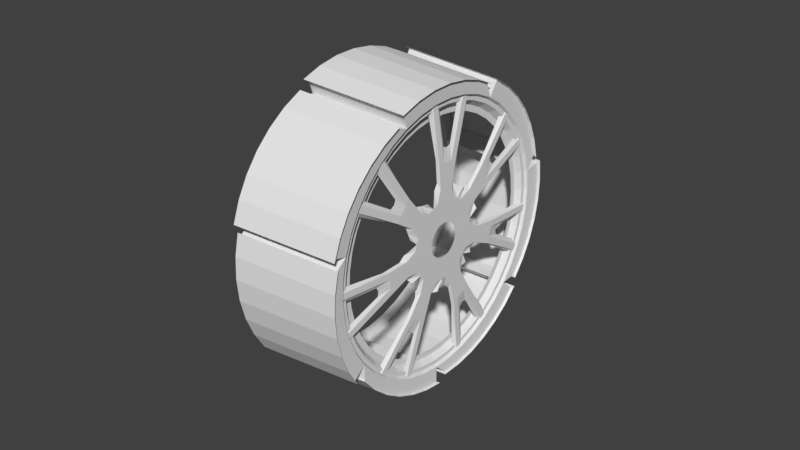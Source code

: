 # Source: wheelSpikes.blend  (saved by Blender 2.79.0; exported with 4.5.12 LTS)
import bpy
from mathutils import Matrix  # noqa: F401  (used for matrix-valued properties, if any)

bpy.ops.wm.read_factory_settings(use_empty=True)
scene = bpy.context.scene
scene.name = 'Scene'

# ---- collections
col_collection_1 = bpy.data.collections.new('Collection 1'); scene.collection.children.link(col_collection_1)

# ---- world
world_world = bpy.data.worlds.new('World'); scene.world = world_world
world_world.color = (0.05088, 0.05088, 0.05088)
world_world.use_sun_shadow = False
world_world.sun_shadow_jitter_overblur = 0.0
world_world.cycles.sampling_method = 'MANUAL'

# ---- meshes
me_circle = bpy.data.meshes.new('Circle')
me_circle.from_pydata([(-0.05162, 1.211, 2.205), (-0.05162, 0.8686, 2.361), (-0.05162, 0.5071, 2.464), (9.378e-08, 0.515, 2.502), (7.379e-08, 0.8821, 2.398), (5.216e-08, 1.23, 2.239), (-1.978, 1.295, 2.359), (-1.978, 0.9292, 2.525), (-1.978, 0.5424, 2.636), (-0.05162, 1.174, 2.138), (-0.05162, 0.8422, 2.289), (-0.05162, 0.4916, 2.389), (-0.1505, 1.13, 2.057), (-0.1505, 0.8105, 2.203), (-0.1505, 0.4731, 2.299), (-0.1505, 1.074, 1.957), (-0.1505, 0.7708, 2.095), (-0.1505, 0.45, 2.186), (1.546e-08, 0.3645, 0.6639), (2.188e-08, 0.2615, 0.7108), (2.78e-08, 0.1527, 0.7418), (1.115e-08, 0.2629, 0.4788), (1.578e-08, 0.1886, 0.5126), (2.005e-08, 0.1101, 0.535), (6.656e-09, 0.1569, 0.2858), (9.417e-09, 0.1126, 0.306), (1.197e-08, 0.06572, 0.3193), (2.188e-08, 0.2995, 1.422), (2.78e-08, 0.1643, 1.423), (2.78e-08, 0.1408, 0.9843), (2.188e-08, 0.2071, 0.9679), (-0.03497, 0.6188, 2.439), (-0.03497, 0.4998, 2.468), (-0.08176, 0.4129, 2.463), (-0.04335, 0.1794, 1.711), (-0.05927, 0.3073, 0.947), (-0.05927, 0.3371, 1.504), (-0.05927, 0.2501, 1.077), (-0.09541, 0.6713, 2.387), (0.003333, 0.3818, 0.8957), (-1.978, 0.1435, 2.687), (-0.05162, 0.1342, 2.512), (-0.05162, -0.969, 2.321), (-0.05162, -0.6122, 2.44), (-0.05162, -0.2417, 2.504), (1.271e-07, -0.2455, 2.543), (1.396e-07, -0.6217, 2.478), (1.491e-07, -0.9841, 2.358), (1.117e-07, 0.1363, 2.551), (-1.978, -1.037, 2.483), (-1.978, -0.6549, 2.61), (-1.978, -0.2586, 2.678), (-0.05162, 0.1301, 2.435), (-0.05162, -0.9395, 2.251), (-0.05162, -0.5936, 2.366), (-0.05162, -0.2344, 2.428), (-0.1505, 0.1252, 2.344), (-0.1505, -0.9042, 2.166), (-0.1505, -0.5712, 2.277), (-0.1505, -0.2255, 2.336), (-0.1505, 0.1191, 2.229), (-0.1505, -0.8599, 2.06), (-0.1505, -0.5433, 2.165), (-0.1505, -0.2145, 2.222), (3.311e-08, 0.0404, 0.7563), (4.419e-08, -0.2918, 0.6989), (4.139e-08, -0.1843, 0.7346), (3.767e-08, -0.07278, 0.7539), (2.388e-08, 0.02913, 0.5454), (3.187e-08, -0.2104, 0.504), (2.985e-08, -0.1329, 0.5298), (2.717e-08, -0.05248, 0.5437), (1.425e-08, 0.01739, 0.3256), (1.902e-08, -0.1256, 0.3009), (1.782e-08, -0.07934, 0.3162), (1.622e-08, -0.03133, 0.3245), (3.311e-08, 0.07673, 1.436), (4.139e-08, -0.1463, 1.446), (3.551e-08, -0.01171, 1.433), (3.311e-08, 0.05229, 0.9789), (3.551e-08, -0.03516, 0.9937), (3.544e-08, -0.1028, 0.9845), (-0.03497, -0.2961, 2.504), (-0.03497, -0.1747, 2.52), (-0.08176, -0.09604, 2.512), (-0.04335, 0.003839, 1.72), (-0.04335, 0.09003, 1.685), (-0.05927, -0.2047, 0.9743), (-0.05927, -0.1749, 1.532), (-0.05927, -0.1339, 1.098), (-0.09541, -0.361, 2.464), (0.003333, -0.2842, 0.9313), (-1.961, 1.18, 2.65), (0.01726, 1.114, 2.53), (-1.961, 0.8136, 2.817), (0.01726, 0.7665, 2.689), (0.01726, 0.02062, 2.842), (-1.961, 0.02789, 2.978), (-1.961, 0.4268, 2.927), (0.01726, 0.3993, 2.793), (-1.961, -1.152, 2.774), (0.01726, -1.1, 2.649), (-1.961, -0.7705, 2.901), (0.01726, -0.7374, 2.769), (-1.961, -0.3742, 2.97), (0.01726, -0.3611, 2.834), (-2.01, 1.236, 2.643), (0.06571, 1.168, 2.518), (-2.01, 0.8525, 2.818), (0.06571, 0.8032, 2.684), (0.06571, 0.02075, 2.845), (-2.01, 0.02837, 2.987), (-2.01, 0.4468, 2.933), (0.06571, 0.418, 2.793), (-2.01, -1.21, 2.773), (0.06571, -1.154, 2.642), (-2.01, -0.8092, 2.906), (0.06571, -0.7744, 2.768), (-2.01, -0.3934, 2.978), (0.06571, -0.3797, 2.836)], [], [(4, 1, 0, 5), (3, 2, 1, 4), (7, 8, 98, 94), (40, 51, 104, 97), (48, 41, 2, 3), (5, 6, 92, 93), (41, 52, 11, 2), (2, 11, 10, 1), (1, 10, 9, 0), (52, 56, 14, 11), (11, 14, 13, 10), (10, 13, 12, 9), (56, 60, 17, 14), (14, 17, 16, 13), (13, 16, 15, 12), (64, 68, 23, 20), (20, 23, 22, 19), (19, 22, 21, 18), (68, 72, 26, 23), (23, 26, 25, 22), (22, 25, 24, 21), (29, 28, 76, 79), (30, 27, 28, 29), (19, 30, 29, 20), (20, 29, 79, 64), (27, 31, 32, 28), (28, 32, 33, 34), (76, 28, 34, 86), (31, 27, 36, 38), (27, 30, 37, 36), (30, 19, 35, 37), (18, 39, 35, 19), (46, 47, 42, 43), (45, 46, 43, 44), (49, 47, 101, 100), (6, 7, 94, 92), (48, 45, 44, 41), (51, 50, 102, 104), (41, 44, 55, 52), (44, 43, 54, 55), (43, 42, 53, 54), (52, 55, 59, 56), (55, 54, 58, 59), (54, 53, 57, 58), (56, 59, 63, 60), (59, 58, 62, 63), (58, 57, 61, 62), (64, 67, 71, 68), (67, 66, 70, 71), (66, 65, 69, 70), (68, 71, 75, 72), (71, 70, 74, 75), (70, 69, 73, 74), (80, 79, 76, 78), (81, 80, 78, 77), (66, 67, 80, 81), (67, 64, 79, 80), (77, 78, 83, 82), (78, 85, 84, 83), (76, 86, 85, 78), (82, 90, 88, 77), (77, 88, 89, 81), (81, 89, 87, 66), (65, 66, 87, 91), (104, 102, 116, 118), (98, 97, 111, 112), (102, 100, 114, 116), (94, 98, 112, 108), (101, 103, 117, 115), (93, 92, 106, 107), (8, 40, 97, 98), (45, 48, 96, 105), (46, 45, 105, 103), (48, 3, 99, 96), (47, 46, 103, 101), (3, 4, 95, 99), (50, 49, 100, 102), (4, 5, 93, 95), (111, 110, 113, 112), (112, 113, 109, 108), (108, 109, 107, 106), (111, 118, 119, 110), (118, 116, 117, 119), (116, 114, 115, 117), (100, 101, 115, 114), (97, 104, 118, 111), (96, 99, 113, 110), (99, 95, 109, 113), (105, 96, 110, 119), (95, 93, 107, 109), (103, 105, 119, 117), (92, 94, 108, 106)])
_uv = me_circle.uv_layers.new(name='UVMap')
_uv.uv.foreach_set('vector', [0.4242, 0.5847, 0.4139, 0.5871, 0.4159, 0.5142, 0.4262, 0.5106, 0.423, 0.6623, 0.4127, 0.6635, 0.4139, 0.5871, 0.4242, 0.5847, 0.9691, 0.07805, 0.9503, 0.1598, 0.8903, 0.1871, 0.9091, 0.1054, 0.944, 0.2434, 0.9503, 0.327, 0.8903, 0.3543, 0.8839, 0.2707, 0.4226, 0.7417, 0.4123, 0.7417, 0.4127, 0.6635, 0.423, 0.6623, 0.8293, 0.8895, 0.8293, 0.5141, 0.8839, 0.5301, 0.8839, 0.9056, 0.3063, 0.7381, 0.3224, 0.7381, 0.3282, 0.8139, 0.3122, 0.8163, 0.3122, 0.8163, 0.3282, 0.8139, 0.3453, 0.888, 0.3299, 0.8927, 0.3299, 0.8927, 0.3453, 0.888, 0.3733, 0.9587, 0.3588, 0.9656, 0.7937, 0.5899, 0.7742, 0.5899, 0.7746, 0.5169, 0.7941, 0.5141, 0.3282, 0.8139, 0.3471, 0.8109, 0.3635, 0.8821, 0.3453, 0.888, 0.3453, 0.888, 0.3635, 0.8821, 0.3905, 0.9502, 0.3733, 0.9587, 0.3416, 0.7379, 0.3658, 0.7379, 0.371, 0.8073, 0.3471, 0.8109, 0.3471, 0.8109, 0.371, 0.8073, 0.3866, 0.8751, 0.3635, 0.8821, 0.3635, 0.8821, 0.3866, 0.8751, 0.4123, 0.9398, 0.3905, 0.9502, 0.09911, 0.608, 0.1002, 0.5639, 0.1173, 0.5631, 0.1229, 0.6068, 0.1229, 0.6068, 0.1173, 0.5631, 0.1342, 0.5597, 0.1463, 0.6021, 0.1463, 0.6021, 0.1342, 0.5597, 0.1503, 0.5539, 0.1687, 0.594, 0.1002, 0.5639, 0.1013, 0.5181, 0.1115, 0.5175, 0.1173, 0.5631, 0.1173, 0.5631, 0.1115, 0.5175, 0.1216, 0.5155, 0.1342, 0.5597, 0.1342, 0.5597, 0.1216, 0.5155, 0.1312, 0.512, 0.1503, 0.5539, 0.1165, 0.657, 0.1143, 0.7486, 0.09569, 0.7499, 0.09799, 0.6544, 0.1307, 0.6546, 0.1427, 0.7504, 0.1143, 0.7486, 0.1165, 0.657, 0.1463, 0.6021, 0.1307, 0.6546, 0.1165, 0.657, 0.1229, 0.6068, 0.1229, 0.6068, 0.1165, 0.657, 0.09799, 0.6544, 0.09911, 0.608, 0.1427, 0.7504, 0.1931, 0.967, 0.1677, 0.9712, 0.1143, 0.7486, 0.1143, 0.7486, 0.1677, 0.9712, 0.1494, 0.9688, 0.1127, 0.8087, 0.09569, 0.7499, 0.1143, 0.7486, 0.1127, 0.8087, 0.09434, 0.8019, 0.8116, 0.8325, 0.811, 0.6103, 0.8227, 0.6295, 0.8293, 0.8257, 0.811, 0.6103, 0.8179, 0.5141, 0.8293, 0.539, 0.8227, 0.6295, 0.1307, 0.6546, 0.1463, 0.6021, 0.1519, 0.652, 0.1378, 0.6782, 0.1687, 0.594, 0.1685, 0.6424, 0.1519, 0.652, 0.1463, 0.6021, 0.4242, 0.8987, 0.4262, 0.9728, 0.4159, 0.9692, 0.4139, 0.8963, 0.423, 0.8211, 0.4242, 0.8987, 0.4139, 0.8963, 0.4127, 0.8198, 0.9488, 0.5187, 0.9488, 0.9127, 0.8839, 0.9081, 0.8839, 0.5141, 1.0, 0.0, 0.9691, 0.07805, 0.9091, 0.1054, 0.94, 0.02731, 0.4226, 0.7417, 0.423, 0.8211, 0.4127, 0.8198, 0.4123, 0.7417, 0.9503, 0.327, 0.9691, 0.4087, 0.9091, 0.436, 0.8903, 0.3543, 0.3063, 0.7381, 0.3122, 0.66, 0.3282, 0.6624, 0.3224, 0.7381, 0.3122, 0.66, 0.3299, 0.5836, 0.3453, 0.5883, 0.3282, 0.6624, 0.3299, 0.5836, 0.3588, 0.5106, 0.3733, 0.5175, 0.3453, 0.5883, 0.7937, 0.5899, 0.7941, 0.6656, 0.7746, 0.6628, 0.7742, 0.5899, 0.3282, 0.6624, 0.3453, 0.5883, 0.3635, 0.5937, 0.3471, 0.665, 0.3453, 0.5883, 0.3733, 0.5175, 0.3905, 0.5256, 0.3635, 0.5937, 0.3416, 0.7379, 0.3471, 0.665, 0.371, 0.6686, 0.3658, 0.7379, 0.3471, 0.665, 0.3635, 0.5937, 0.3866, 0.6008, 0.371, 0.6686, 0.3635, 0.5937, 0.3905, 0.5256, 0.4123, 0.536, 0.3866, 0.6008, 0.09911, 0.608, 0.07538, 0.6056, 0.08306, 0.5623, 0.1002, 0.5639, 0.07538, 0.6056, 0.05228, 0.5998, 0.06639, 0.5581, 0.08306, 0.5623, 0.05228, 0.5998, 0.0303, 0.5907, 0.05055, 0.5515, 0.06639, 0.5581, 0.1002, 0.5639, 0.08306, 0.5623, 0.09106, 0.5171, 0.1013, 0.5181, 0.08306, 0.5623, 0.06639, 0.5581, 0.08111, 0.5146, 0.09106, 0.5171, 0.06639, 0.5581, 0.05055, 0.5515, 0.07165, 0.5106, 0.08111, 0.5146, 0.07939, 0.6561, 0.09799, 0.6544, 0.09569, 0.7499, 0.07718, 0.7477, 0.06534, 0.6531, 0.07939, 0.6561, 0.07718, 0.7477, 0.0487, 0.7482, 0.05228, 0.5998, 0.07538, 0.6056, 0.07939, 0.6561, 0.06534, 0.6531, 0.07538, 0.6056, 0.09911, 0.608, 0.09799, 0.6544, 0.07939, 0.6561, 0.0487, 0.7482, 0.07718, 0.7477, 0.02522, 0.9712, 0.0, 0.9658, 0.07718, 0.7477, 0.07568, 0.8078, 0.04177, 0.9707, 0.02522, 0.9712, 0.09569, 0.7499, 0.09434, 0.8019, 0.07568, 0.8078, 0.07718, 0.7477, 0.811, 0.8322, 0.7941, 0.8271, 0.7986, 0.6289, 0.811, 0.61, 0.811, 0.61, 0.7986, 0.6289, 0.7945, 0.5387, 0.8065, 0.5141, 0.06534, 0.6531, 0.05684, 0.6762, 0.04398, 0.6494, 0.05228, 0.5998, 0.0303, 0.5907, 0.05228, 0.5998, 0.04398, 0.6494, 0.02811, 0.6391, 0.4528, 0.3389, 0.4541, 0.4207, 0.4438, 0.4288, 0.4425, 0.343, 0.4528, 0.1717, 0.4524, 0.2553, 0.4421, 0.2553, 0.4425, 0.1676, 0.4541, 0.4207, 0.4562, 0.4987, 0.446, 0.5106, 0.4438, 0.4288, 0.4541, 0.08997, 0.4528, 0.1717, 0.4425, 0.1676, 0.4438, 0.08187, 0.8736, 0.4864, 0.8716, 0.4123, 0.8818, 0.42, 0.8839, 0.4977, 0.8736, 0.02425, 0.4562, 0.01192, 0.446, 0.0, 0.8839, 0.01293, 0.9503, 0.1598, 0.944, 0.2434, 0.8839, 0.2707, 0.8903, 0.1871, 0.259, 0.6896, 0.253, 0.769, 0.1931, 0.7417, 0.1991, 0.6623, 0.2769, 0.612, 0.259, 0.6896, 0.1991, 0.6623, 0.217, 0.5847, 0.253, 0.769, 0.259, 0.8483, 0.1991, 0.8211, 0.1931, 0.7417, 0.3063, 0.5379, 0.2769, 0.612, 0.217, 0.5847, 0.2464, 0.5106, 0.259, 0.8483, 0.2769, 0.9259, 0.217, 0.8986, 0.1991, 0.8211, 0.9691, 0.4087, 1.0, 0.4868, 0.94, 0.5141, 0.9091, 0.436, 0.2769, 0.9259, 0.3063, 1.0, 0.2464, 0.9727, 0.217, 0.8986, 0.0, 0.2553, 0.4381, 0.2553, 0.4385, 0.3386, 0.0004701, 0.343, 0.0004701, 0.343, 0.4385, 0.3386, 0.4399, 0.42, 0.00187, 0.4288, 0.00187, 0.4288, 0.4399, 0.42, 0.4421, 0.4977, 0.004168, 0.5106, 0.0, 0.2553, 0.0004701, 0.1676, 0.4385, 0.1721, 0.4381, 0.2553, 0.0004701, 0.1676, 0.00187, 0.08187, 0.4399, 0.09065, 0.4385, 0.1721, 0.00187, 0.08187, 0.004168, 0.0, 0.4421, 0.01293, 0.4399, 0.09065, 0.4562, 0.4987, 0.8736, 0.4864, 0.8839, 0.4977, 0.446, 0.5106, 0.4524, 0.2553, 0.4528, 0.3389, 0.4425, 0.343, 0.4421, 0.2553, 0.87, 0.2553, 0.8704, 0.1759, 0.8806, 0.1721, 0.8802, 0.2553, 0.8704, 0.1759, 0.8716, 0.09834, 0.8818, 0.09065, 0.8806, 0.1721, 0.8704, 0.3347, 0.87, 0.2553, 0.8802, 0.2553, 0.8806, 0.3386, 0.8716, 0.09834, 0.8736, 0.02425, 0.8839, 0.01293, 0.8818, 0.09065, 0.8716, 0.4123, 0.8704, 0.3347, 0.8806, 0.3386, 0.8818, 0.42, 0.4562, 0.01192, 0.4541, 0.08997, 0.4438, 0.08187, 0.446, 0.0])
me_circle.use_remesh_preserve_volume = False
me_circle.use_remesh_preserve_attributes = False
me_circle.use_mirror_vertex_groups = False
me_circle.update()

# ---- objects
ob_wheelctrl = bpy.data.objects.new('wheelCtrl', None)
ob_circle = bpy.data.objects.new('Circle', me_circle)

# ---- transforms, parenting, visibility, modifiers, constraints
ob_wheelctrl.location = (0.0, 0.0, 0.0)
ob_wheelctrl.empty_image_offset = (0.0, 0.0)
ob_wheelctrl.lineart.crease_threshold = 0.0
ob_circle.location = (-0.0001572, 0.0, 0.0)
ob_circle.rotation_euler = (-0.8983, -1.737e-16, 8.373e-17)
ob_circle.lineart.crease_threshold = 0.0
_m = ob_circle.modifiers.new('Array', 'ARRAY')
_m.count = 7
_m.constant_offset_displace = (0.0, 0.0, 0.0)
_m.use_relative_offset = False
_m.use_merge_vertices = True
_m.use_merge_vertices_cap = True
_m.use_object_offset = True
_m.offset_object = ob_wheelctrl

# ---- collection membership
col_collection_1.objects.link(ob_wheelctrl)
col_collection_1.objects.link(ob_circle)

# ---- scene / render settings (as saved in the file)
scene.frame_start = 1; scene.frame_end = 250; scene.frame_set(1)
scene.render.engine = 'BLENDER_EEVEE_NEXT'
scene.render.resolution_percentage = 50
scene.render.dither_intensity = 0.0
scene.cycles.use_denoising = False
scene.cycles.samples = 128
scene.cycles.sampling_pattern = 'TABULATED_SOBOL'
scene.cycles.use_adaptive_sampling = False
scene.cycles.use_light_tree = False
scene.cycles.blur_glossy = 0.0
scene.cycles.sample_clamp_indirect = 0.0
scene.view_settings.view_transform = 'Standard'
bpy.context.view_layer.update()

# ---- added for rendering (the .blend has no active camera and no usable light): camera, sun
cam_auto = bpy.data.cameras.new('AutoCamera')
cam_auto.lens = 50.0
cam_auto.sensor_width = 36.0
cam_auto.clip_end = 1000.0
ob_auto_camera = bpy.data.objects.new('AutoCamera', cam_auto)
scene.collection.objects.link(ob_auto_camera)
ob_auto_camera.location = (10.2111, -13.4167, 8.91362)
ob_auto_camera.rotation_euler = (1.09748, -7.21219e-08, 0.694738)
scene.camera = ob_auto_camera
light_auto_sun = bpy.data.lights.new('AutoSun', 'SUN')
light_auto_sun.energy = 3.0
light_auto_sun.angle = 0.0523599
ob_auto_sun = bpy.data.objects.new('AutoSun', light_auto_sun)
scene.collection.objects.link(ob_auto_sun)
ob_auto_sun.rotation_euler = (0.872665, 0.174533, 0.523599)
bpy.context.view_layer.update()
